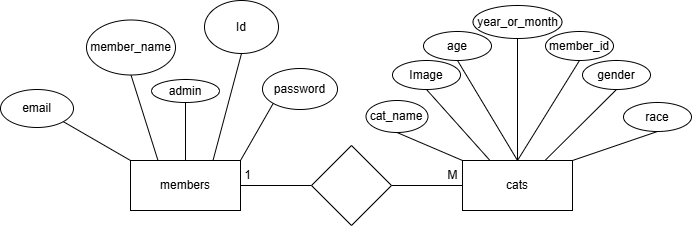

The diagram above was exported from draw.io. Its source (the exported page's mxGraphModel, read from the mxfile embedded in the PNG):
<mxGraphModel dx="536" dy="516" grid="0" gridSize="10" guides="1" tooltips="1" connect="1" arrows="1" fold="1" page="0" pageScale="1" pageWidth="1169" pageHeight="827" math="0" shadow="0">
  <root>
    <mxCell id="0" />
    <mxCell id="1" parent="0" />
    <mxCell id="Ci8rDyWkLZSBPYVj5Wdg-164" edge="1" parent="1" source="Ci8rDyWkLZSBPYVj5Wdg-169" style="rounded=0;orthogonalLoop=1;jettySize=auto;html=1;exitX=0.75;exitY=0;exitDx=0;exitDy=0;entryX=0.5;entryY=1;entryDx=0;entryDy=0;endArrow=none;endFill=0;" target="Ci8rDyWkLZSBPYVj5Wdg-170">
      <mxGeometry relative="1" as="geometry" />
    </mxCell>
    <mxCell id="Ci8rDyWkLZSBPYVj5Wdg-165" edge="1" parent="1" source="Ci8rDyWkLZSBPYVj5Wdg-169" style="rounded=0;orthogonalLoop=1;jettySize=auto;html=1;exitX=0.25;exitY=0;exitDx=0;exitDy=0;entryX=0.5;entryY=1;entryDx=0;entryDy=0;endArrow=none;endFill=0;" target="Ci8rDyWkLZSBPYVj5Wdg-171">
      <mxGeometry relative="1" as="geometry" />
    </mxCell>
    <mxCell id="Ci8rDyWkLZSBPYVj5Wdg-166" edge="1" parent="1" source="Ci8rDyWkLZSBPYVj5Wdg-169" style="rounded=0;orthogonalLoop=1;jettySize=auto;html=1;exitX=1;exitY=0;exitDx=0;exitDy=0;entryX=0;entryY=1;entryDx=0;entryDy=0;endArrow=none;endFill=0;" target="Ci8rDyWkLZSBPYVj5Wdg-174">
      <mxGeometry relative="1" as="geometry" />
    </mxCell>
    <mxCell id="Ci8rDyWkLZSBPYVj5Wdg-167" edge="1" parent="1" source="Ci8rDyWkLZSBPYVj5Wdg-169" style="edgeStyle=orthogonalEdgeStyle;rounded=0;orthogonalLoop=1;jettySize=auto;html=1;exitX=1;exitY=0.5;exitDx=0;exitDy=0;entryX=0;entryY=0.5;entryDx=0;entryDy=0;endArrow=none;endFill=0;" target="Ci8rDyWkLZSBPYVj5Wdg-176">
      <mxGeometry relative="1" as="geometry" />
    </mxCell>
    <mxCell id="Ci8rDyWkLZSBPYVj5Wdg-168" edge="1" parent="1" source="Ci8rDyWkLZSBPYVj5Wdg-169" style="edgeStyle=orthogonalEdgeStyle;rounded=0;orthogonalLoop=1;jettySize=auto;html=1;endArrow=none;endFill=0;" target="Ci8rDyWkLZSBPYVj5Wdg-177" value="">
      <mxGeometry relative="1" as="geometry" />
    </mxCell>
    <mxCell id="Ci8rDyWkLZSBPYVj5Wdg-169" parent="1" style="html=1;whiteSpace=wrap;" value="members" vertex="1">
      <mxGeometry height="50" width="110" x="628" y="389" as="geometry" />
    </mxCell>
    <mxCell id="Ci8rDyWkLZSBPYVj5Wdg-170" parent="1" style="ellipse;whiteSpace=wrap;html=1;" value="Id" vertex="1">
      <mxGeometry height="53" width="74" x="702" y="229" as="geometry" />
    </mxCell>
    <mxCell id="Ci8rDyWkLZSBPYVj5Wdg-171" parent="1" style="ellipse;whiteSpace=wrap;html=1;" value="member_name" vertex="1">
      <mxGeometry height="55" width="89" x="584" y="248.5" as="geometry" />
    </mxCell>
    <mxCell id="Ci8rDyWkLZSBPYVj5Wdg-172" edge="1" parent="1" source="Ci8rDyWkLZSBPYVj5Wdg-173" style="rounded=0;orthogonalLoop=1;jettySize=auto;html=1;exitX=1;exitY=1;exitDx=0;exitDy=0;entryX=0;entryY=0;entryDx=0;entryDy=0;startArrow=none;startFill=0;endArrow=none;endFill=0;" target="Ci8rDyWkLZSBPYVj5Wdg-169">
      <mxGeometry relative="1" as="geometry" />
    </mxCell>
    <mxCell id="Ci8rDyWkLZSBPYVj5Wdg-173" parent="1" style="ellipse;whiteSpace=wrap;html=1;" value="email" vertex="1">
      <mxGeometry height="38" width="73" x="498" y="318" as="geometry" />
    </mxCell>
    <mxCell id="Ci8rDyWkLZSBPYVj5Wdg-174" parent="1" style="ellipse;whiteSpace=wrap;html=1;" value="password" vertex="1">
      <mxGeometry height="41" width="75" x="760" y="297" as="geometry" />
    </mxCell>
    <mxCell id="Ci8rDyWkLZSBPYVj5Wdg-175" edge="1" parent="1" source="Ci8rDyWkLZSBPYVj5Wdg-176" style="edgeStyle=orthogonalEdgeStyle;rounded=0;orthogonalLoop=1;jettySize=auto;html=1;exitX=1;exitY=0.5;exitDx=0;exitDy=0;entryX=0;entryY=0.5;entryDx=0;entryDy=0;endArrow=none;endFill=0;" target="Ci8rDyWkLZSBPYVj5Wdg-185">
      <mxGeometry relative="1" as="geometry" />
    </mxCell>
    <mxCell id="Ci8rDyWkLZSBPYVj5Wdg-176" parent="1" style="rhombus;whiteSpace=wrap;html=1;" value="" vertex="1">
      <mxGeometry height="80" width="80" x="809" y="374" as="geometry" />
    </mxCell>
    <mxCell id="Ci8rDyWkLZSBPYVj5Wdg-177" parent="1" style="ellipse;whiteSpace=wrap;html=1;" value="admin" vertex="1">
      <mxGeometry height="23" width="68" x="649" y="308" as="geometry" />
    </mxCell>
    <mxCell id="Ci8rDyWkLZSBPYVj5Wdg-178" edge="1" parent="1" source="Ci8rDyWkLZSBPYVj5Wdg-185" style="rounded=0;orthogonalLoop=1;jettySize=auto;html=1;exitX=0;exitY=0;exitDx=0;exitDy=0;entryX=0.5;entryY=1;entryDx=0;entryDy=0;endArrow=none;endFill=0;" target="Ci8rDyWkLZSBPYVj5Wdg-186">
      <mxGeometry relative="1" as="geometry" />
    </mxCell>
    <mxCell id="Ci8rDyWkLZSBPYVj5Wdg-179" edge="1" parent="1" source="Ci8rDyWkLZSBPYVj5Wdg-185" style="rounded=0;orthogonalLoop=1;jettySize=auto;html=1;exitX=0.25;exitY=0;exitDx=0;exitDy=0;entryX=0.5;entryY=1;entryDx=0;entryDy=0;endArrow=none;endFill=0;" target="Ci8rDyWkLZSBPYVj5Wdg-187">
      <mxGeometry relative="1" as="geometry" />
    </mxCell>
    <mxCell id="Ci8rDyWkLZSBPYVj5Wdg-180" edge="1" parent="1" source="Ci8rDyWkLZSBPYVj5Wdg-185" style="rounded=0;orthogonalLoop=1;jettySize=auto;html=1;exitX=0.5;exitY=0;exitDx=0;exitDy=0;entryX=0.5;entryY=1;entryDx=0;entryDy=0;endArrow=none;endFill=0;" target="Ci8rDyWkLZSBPYVj5Wdg-188">
      <mxGeometry relative="1" as="geometry" />
    </mxCell>
    <mxCell id="Ci8rDyWkLZSBPYVj5Wdg-181" edge="1" parent="1" source="Ci8rDyWkLZSBPYVj5Wdg-185" style="rounded=0;orthogonalLoop=1;jettySize=auto;html=1;exitX=0.5;exitY=0;exitDx=0;exitDy=0;entryX=0.5;entryY=1;entryDx=0;entryDy=0;endArrow=none;endFill=0;" target="Ci8rDyWkLZSBPYVj5Wdg-189">
      <mxGeometry relative="1" as="geometry" />
    </mxCell>
    <mxCell id="Ci8rDyWkLZSBPYVj5Wdg-182" edge="1" parent="1" source="Ci8rDyWkLZSBPYVj5Wdg-185" style="rounded=0;orthogonalLoop=1;jettySize=auto;html=1;exitX=0.5;exitY=0;exitDx=0;exitDy=0;entryX=0.5;entryY=1;entryDx=0;entryDy=0;endArrow=none;endFill=0;" target="Ci8rDyWkLZSBPYVj5Wdg-190">
      <mxGeometry relative="1" as="geometry" />
    </mxCell>
    <mxCell id="Ci8rDyWkLZSBPYVj5Wdg-183" edge="1" parent="1" source="Ci8rDyWkLZSBPYVj5Wdg-185" style="rounded=0;orthogonalLoop=1;jettySize=auto;html=1;exitX=0.75;exitY=0;exitDx=0;exitDy=0;entryX=0.5;entryY=1;entryDx=0;entryDy=0;endArrow=none;endFill=0;" target="Ci8rDyWkLZSBPYVj5Wdg-191">
      <mxGeometry relative="1" as="geometry" />
    </mxCell>
    <mxCell id="Ci8rDyWkLZSBPYVj5Wdg-184" edge="1" parent="1" source="Ci8rDyWkLZSBPYVj5Wdg-185" style="rounded=0;orthogonalLoop=1;jettySize=auto;html=1;exitX=1;exitY=0;exitDx=0;exitDy=0;entryX=0.5;entryY=1;entryDx=0;entryDy=0;endArrow=none;endFill=0;" target="Ci8rDyWkLZSBPYVj5Wdg-192">
      <mxGeometry relative="1" as="geometry" />
    </mxCell>
    <mxCell id="Ci8rDyWkLZSBPYVj5Wdg-185" parent="1" style="html=1;whiteSpace=wrap;" value="cats" vertex="1">
      <mxGeometry height="50" width="110" x="960" y="389" as="geometry" />
    </mxCell>
    <mxCell id="Ci8rDyWkLZSBPYVj5Wdg-186" parent="1" style="ellipse;whiteSpace=wrap;html=1;" value="cat_name" vertex="1">
      <mxGeometry height="32" width="62" x="863.5" y="329" as="geometry" />
    </mxCell>
    <mxCell id="Ci8rDyWkLZSBPYVj5Wdg-187" parent="1" style="ellipse;whiteSpace=wrap;html=1;" value="Image" vertex="1">
      <mxGeometry height="29" width="68" x="890" y="289" as="geometry" />
    </mxCell>
    <mxCell id="Ci8rDyWkLZSBPYVj5Wdg-188" parent="1" style="ellipse;whiteSpace=wrap;html=1;" value="age" vertex="1">
      <mxGeometry height="29" width="68" x="921" y="260" as="geometry" />
    </mxCell>
    <mxCell id="Ci8rDyWkLZSBPYVj5Wdg-189" parent="1" style="ellipse;whiteSpace=wrap;html=1;" value="year_or_month" vertex="1">
      <mxGeometry height="33" width="89" x="970.5" y="234" as="geometry" />
    </mxCell>
    <mxCell id="Ci8rDyWkLZSBPYVj5Wdg-190" parent="1" style="ellipse;whiteSpace=wrap;html=1;" value="member_id" vertex="1">
      <mxGeometry height="29" width="68" x="1043" y="260" as="geometry" />
    </mxCell>
    <mxCell id="Ci8rDyWkLZSBPYVj5Wdg-191" parent="1" style="ellipse;whiteSpace=wrap;html=1;" value="gender" vertex="1">
      <mxGeometry height="29" width="68" x="1080" y="289" as="geometry" />
    </mxCell>
    <mxCell id="Ci8rDyWkLZSBPYVj5Wdg-192" parent="1" style="ellipse;whiteSpace=wrap;html=1;" value="race" vertex="1">
      <mxGeometry height="29" width="68" x="1121" y="331" as="geometry" />
    </mxCell>
    <mxCell id="Ci8rDyWkLZSBPYVj5Wdg-193" parent="1" style="text;html=1;whiteSpace=wrap;strokeColor=none;fillColor=none;align=center;verticalAlign=middle;rounded=0;" value="M" vertex="1">
      <mxGeometry height="20" width="11" x="945" y="393.5" as="geometry" />
    </mxCell>
    <mxCell id="Ci8rDyWkLZSBPYVj5Wdg-194" parent="1" style="text;html=1;whiteSpace=wrap;strokeColor=none;fillColor=none;align=center;verticalAlign=middle;rounded=0;" value="1" vertex="1">
      <mxGeometry height="18" width="11" x="740" y="395" as="geometry" />
    </mxCell>
  </root>
</mxGraphModel>